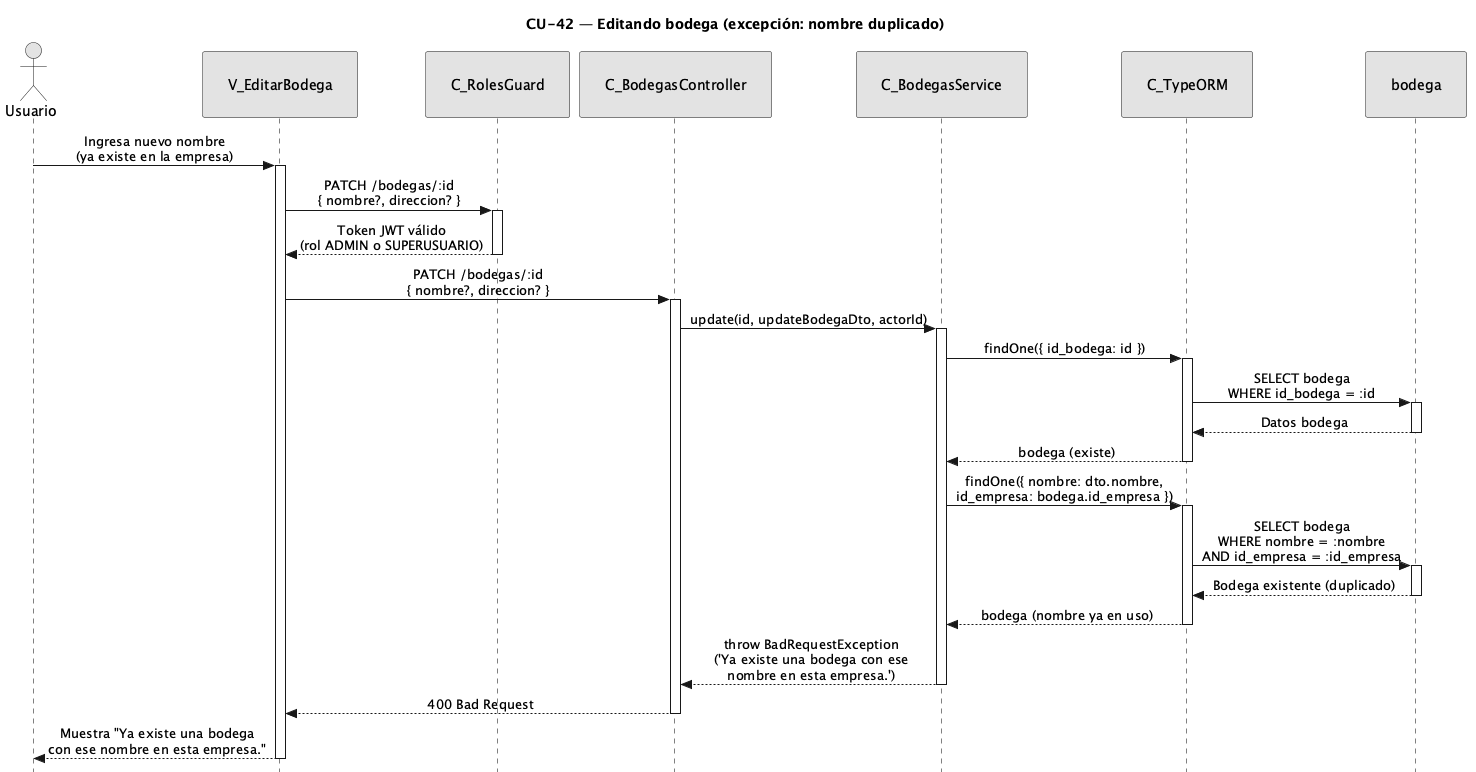

The diagram above was rendered by PlantUML. Its source (embedded in the PNG):
@startuml CU42-exc-nombre-duplicado
title CU-42 — Editando bodega (excepción: nombre duplicado)

skinparam style strictuml
skinparam monochrome true
skinparam shadowing false
skinparam sequenceMessageAlign center
<style>
sequenceDiagram {
  participant {
    padding 25
  }
  actor {
    padding 20
  }
}
</style>
skinparam sequence {
  MessageAlign center
  LifeLineBorderColor black
}
hide footbox

actor "Usuario" as user
participant "V_EditarBodega" as view
participant "C_RolesGuard" as guard
participant "C_BodegasController" as ctrl
participant "C_BodegasService" as svc
participant "C_TypeORM" as orm
participant "bodega" as bent

user -> view : Ingresa nuevo nombre\n(ya existe en la empresa)
activate view

view -> guard : PATCH /bodegas/:id\n{ nombre?, direccion? }
activate guard
guard --> view : Token JWT válido\n(rol ADMIN o SUPERUSUARIO)
deactivate guard

view -> ctrl : PATCH /bodegas/:id\n{ nombre?, direccion? }
activate ctrl

ctrl -> svc : update(id, updateBodegaDto, actorId)
activate svc

svc -> orm : findOne({ id_bodega: id })
activate orm

orm -> bent : SELECT bodega\nWHERE id_bodega = :id
activate bent
bent --> orm : Datos bodega
deactivate bent

orm --> svc : bodega (existe)
deactivate orm

svc -> orm : findOne({ nombre: dto.nombre,\nid_empresa: bodega.id_empresa })
activate orm

orm -> bent : SELECT bodega\nWHERE nombre = :nombre\nAND id_empresa = :id_empresa
activate bent
bent --> orm : Bodega existente (duplicado)
deactivate bent

orm --> svc : bodega (nombre ya en uso)
deactivate orm

svc --> ctrl : throw BadRequestException\n('Ya existe una bodega con ese\nnombre en esta empresa.')
deactivate svc

ctrl --> view : 400 Bad Request
deactivate ctrl

view --> user : Muestra "Ya existe una bodega\ncon ese nombre en esta empresa."
deactivate view

@enduml